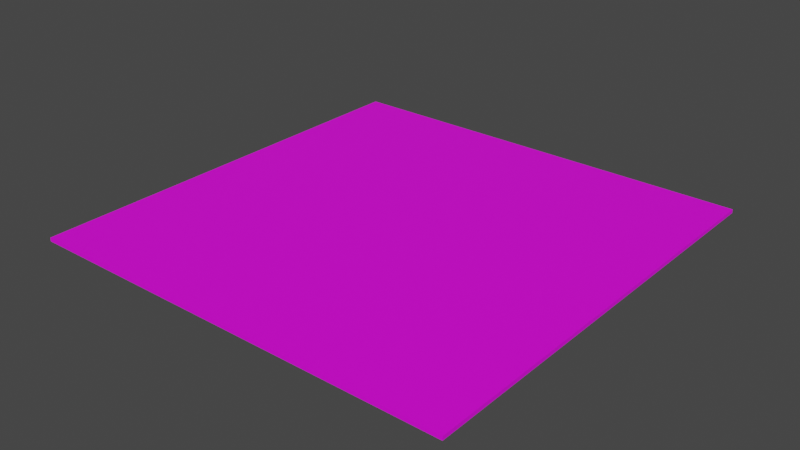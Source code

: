 # Source: Board.blend  (saved by Blender 2.90.8; exported with 4.5.12 LTS)
import bpy
from mathutils import Matrix  # noqa: F401  (used for matrix-valued properties, if any)

bpy.ops.wm.read_factory_settings(use_empty=True)
scene = bpy.context.scene
scene.name = 'Scene'

# ---- materials (node trees are filled in below, after node groups)
mat_material_001 = bpy.data.materials.new('Material.001')
mat_material_001.use_transparent_shadow = False

# ---- material node trees
mat_material_001.use_nodes = True; mat_material_001.node_tree.nodes.clear()
_N = mat_material_001.node_tree.nodes; _L = mat_material_001.node_tree.links
n0 = _N.new('ShaderNodeBsdfPrincipled'); n0.name = 'Principled BSDF'; n0.location = (10, 300)
n0.distribution = 'GGX'
n0.subsurface_method = 'BURLEY'
n0.inputs[3].default_value = 1.45
n0.inputs[27].default_value = (0.0, 0.0, 0.0, 1.0)
n0.inputs[28].default_value = 1.0
n1 = _N.new('ShaderNodeOutputMaterial'); n1.name = 'Material Output'; n1.location = (300, 300)
n2 = _N.new('ShaderNodeTexImage'); n2.name = 'Image Texture'; n2.location = (-426, 167)
_L.new(n0.outputs[0], n1.inputs[0])
_L.new(n2.outputs[0], n0.inputs[0])
n1.is_active_output = True

# ---- world
world_world = bpy.data.worlds.new('World'); scene.world = world_world
world_world.use_nodes = True; world_world.node_tree.nodes.clear()
_N = world_world.node_tree.nodes; _L = world_world.node_tree.links
n0 = _N.new('ShaderNodeOutputWorld'); n0.name = 'World Output'; n0.location = (300, 300)
n1 = _N.new('ShaderNodeBackground'); n1.name = 'Background'; n1.location = (10, 300)
n1.inputs[0].default_value = (0.05088, 0.05088, 0.05088, 1.0)
_L.new(n1.outputs[0], n0.inputs[0])
n0.is_active_output = True
world_world.color = (0.05088, 0.05088, 0.05088)
world_world.use_sun_shadow = False
world_world.sun_shadow_jitter_overblur = 0.0

# ---- meshes
me_board_mesh = bpy.data.meshes.new('Board_mesh')
me_board_mesh.from_pydata([(-5.969, -1.0, -0.08384), (-5.969, -1.0, 0.08384), (-5.969, 1.0, -0.08384), (-5.969, 1.0, 0.08384), (5.969, -1.0, -0.08384), (5.969, -1.0, 0.08384), (5.969, 1.0, -0.08384), (5.969, 1.0, 0.08384)], [], [(0, 1, 3, 2), (2, 3, 7, 6), (6, 7, 5, 4), (4, 5, 1, 0), (2, 6, 4, 0), (7, 3, 1, 5)])
_uv = me_board_mesh.uv_layers.new(name='UVMap')
_uv.uv.foreach_set('vector', [0.8868, 0.009983, 0.8984, 0.009983, 0.8984, 0.148, 0.8868, 0.148, 0.854, 0.01002, 0.8669, 0.01007, 0.8669, 0.7493, 0.854, 0.7492, 0.8984, 0.148, 0.8868, 0.148, 0.8868, 0.009986, 0.8984, 0.009986, 0.8669, 0.7493, 0.854, 0.7492, 0.854, 0.01002, 0.8669, 0.01007, 0.009978, 0.009981, 0.834, 0.009981, 0.834, 0.148, 0.009978, 0.148, 0.834, 0.99, 0.009983, 0.99, 0.009983, 0.1697, 0.834, 0.1697])
me_board_mesh.materials.append(mat_material_001)
me_board_mesh.use_remesh_fix_poles = True
me_board_mesh.use_remesh_preserve_attributes = False
me_board_mesh.use_mirror_vertex_groups = False
me_board_mesh.update()

# ---- objects
ob_board = bpy.data.objects.new('Board', me_board_mesh)

# ---- transforms, parenting, visibility, modifiers, constraints
ob_board.location = (0.0, 0.0, 0.0)
ob_board.delta_location = (0.0, 0.0, 0.08384)
ob_board.delta_scale = (1.675, 10.0, 1.0)
ob_board.lineart.crease_threshold = 0.0

# ---- collection membership
scene.collection.objects.link(ob_board)

# ---- scene / render settings (as saved in the file)
scene.frame_start = 1; scene.frame_end = 250; scene.frame_set(1)
scene.render.engine = 'BLENDER_EEVEE_NEXT'
scene.cycles.use_denoising = False
scene.cycles.samples = 128
scene.cycles.sampling_pattern = 'TABULATED_SOBOL'
scene.cycles.use_adaptive_sampling = False
scene.cycles.use_light_tree = False
scene.view_settings.view_transform = 'Filmic'
bpy.context.view_layer.update()

# ---- added for rendering (the .blend has no active camera and no usable light): camera, sun
cam_auto = bpy.data.cameras.new('AutoCamera')
cam_auto.lens = 50.0
cam_auto.sensor_width = 36.0
cam_auto.clip_end = 1000.0
ob_auto_camera = bpy.data.objects.new('AutoCamera', cam_auto)
scene.collection.objects.link(ob_auto_camera)
ob_auto_camera.location = (26.1698, -31.4037, 21.0197)
ob_auto_camera.rotation_euler = (1.09748, -7.21219e-08, 0.694738)
scene.camera = ob_auto_camera
light_auto_sun = bpy.data.lights.new('AutoSun', 'SUN')
light_auto_sun.energy = 3.0
light_auto_sun.angle = 0.0523599
ob_auto_sun = bpy.data.objects.new('AutoSun', light_auto_sun)
scene.collection.objects.link(ob_auto_sun)
ob_auto_sun.rotation_euler = (0.872665, 0.174533, 0.523599)
bpy.context.view_layer.update()
